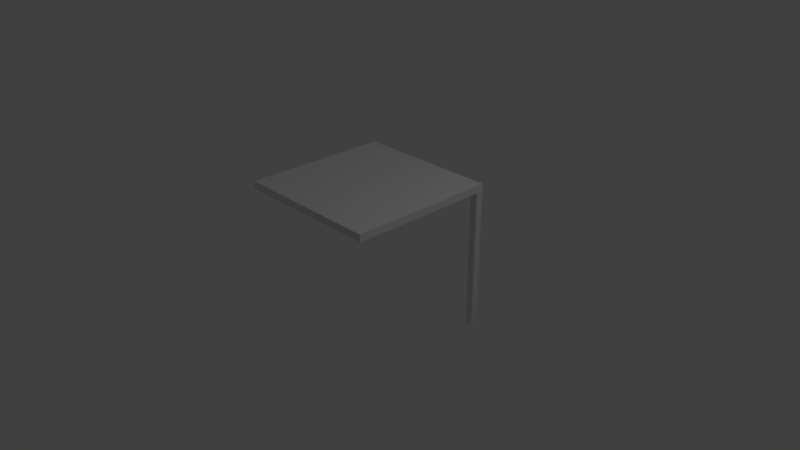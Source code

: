 # Source: desk.blend  (saved by Blender 2.79.0; exported with 4.5.12 LTS)
import bpy
from mathutils import Matrix  # noqa: F401  (used for matrix-valued properties, if any)

bpy.ops.wm.read_factory_settings(use_empty=True)
scene = bpy.context.scene
scene.name = 'Scene'

# ---- collections
col_collection_1 = bpy.data.collections.new('Collection 1'); scene.collection.children.link(col_collection_1)

# ---- materials (node trees are filled in below, after node groups)
mat_leg_material = bpy.data.materials.new('leg-material')
mat_leg_material.alpha_threshold = 0.0
mat_leg_material.use_transparent_shadow = False
mat_leg_material.roughness = 0.5
mat_desk_surface_material = bpy.data.materials.new('desk-surface-material')
mat_desk_surface_material.alpha_threshold = 0.0
mat_desk_surface_material.use_transparent_shadow = False
mat_desk_surface_material.roughness = 0.5
mat_desk_surface_material.line_color = (0.0, 0.0, 0.0, 1.0)

# ---- material node trees

# ---- world
world_world = bpy.data.worlds.new('World'); scene.world = world_world
world_world.color = (0.05088, 0.05088, 0.05088)
world_world.use_sun_shadow = False
world_world.sun_shadow_jitter_overblur = 0.0
world_world.cycles.sampling_method = 'MANUAL'

# ---- cameras
cam_camera = bpy.data.cameras.new('Camera')
cam_camera.clip_end = 100.0
cam_camera.lens = 35.0
cam_camera.sensor_width = 32.0
cam_camera.sensor_height = 18.0
cam_camera.ortho_scale = 7.314
cam_camera.dof.focus_distance = 0.0
cam_camera.dof.aperture_fstop = 128.0

# ---- lights
light_lamp = bpy.data.lights.new('Lamp', 'POINT')
light_lamp.transmission_factor = 0.0
light_lamp.cutoff_distance = 30.0
light_lamp.energy = 100.0
light_lamp.shadow_buffer_clip_start = 1.001
light_lamp.shadow_soft_size = 0.1
light_lamp.shadow_maximum_resolution = 0.006
light_lamp.use_absolute_resolution = True

# ---- meshes
me_leg_geo = bpy.data.meshes.new('leg-geo')
me_leg_geo.from_pydata([(-0.05, -0.05002, -0.95), (-0.05, -0.05002, 0.95), (-0.05, 0.04998, -0.95), (-0.05, 0.04998, 0.95), (0.05, -0.05002, -0.95), (0.05, -0.05002, 0.95), (0.05, 0.04998, -0.95), (0.05, 0.04998, 0.95)], [], [(0, 1, 3, 2), (2, 3, 7, 6), (6, 7, 5, 4), (4, 5, 1, 0), (2, 6, 4, 0), (7, 3, 1, 5)])
me_leg_geo.materials.append(mat_leg_material)
me_leg_geo.use_remesh_preserve_volume = False
me_leg_geo.use_remesh_preserve_attributes = False
me_leg_geo.use_mirror_vertex_groups = False
me_leg_geo.update()
me_desk_surface_geo = bpy.data.meshes.new('desk-surface-geo')
me_desk_surface_geo.from_pydata([(1.0, 1.0, -0.05), (1.0, -1.0, -0.05), (-1.0, -1.0, -0.05), (-1.0, 1.0, -0.05), (1.0, 1.0, 0.05), (1.0, -1.0, 0.05), (-1.0, -1.0, 0.05), (-1.0, 1.0, 0.05)], [], [(0, 1, 2, 3), (4, 7, 6, 5), (0, 4, 5, 1), (1, 5, 6, 2), (2, 6, 7, 3), (4, 0, 3, 7)])
_uv = me_desk_surface_geo.uv_layers.new(name='UVMap')
_uv.uv.foreach_set('vector', [0.4999, 0.9999, 0.0001447, 0.9999, 0.0001446, 0.5001, 0.4999, 0.5001, 0.4999, 0.4999, 0.0001448, 0.4999, 0.0001446, 0.0001448, 0.4999, 0.0001446, 0.9999, 0.07597, 0.9999, 0.101, 0.5001, 0.101, 0.5001, 0.07597, 0.9999, 0.05069, 0.9999, 0.07568, 0.5001, 0.07568, 0.5001, 0.0507, 0.5001, 0.02513, 0.5001, 0.0001452, 0.9999, 0.0001446, 0.9999, 0.02513, 0.9999, 0.02542, 0.9999, 0.05041, 0.5001, 0.05041, 0.5001, 0.02542])
me_desk_surface_geo.materials.append(mat_desk_surface_material)
me_desk_surface_geo.use_remesh_preserve_volume = False
me_desk_surface_geo.use_remesh_preserve_attributes = False
me_desk_surface_geo.use_mirror_vertex_groups = False
me_desk_surface_geo.update()

# ---- objects
ob_leg = bpy.data.objects.new('leg', me_leg_geo)
ob_desk_surface = bpy.data.objects.new('desk-surface', me_desk_surface_geo)
ob_lamp = bpy.data.objects.new('Lamp', light_lamp)
ob_camera = bpy.data.objects.new('Camera', cam_camera)

# ---- transforms, parenting, visibility, modifiers, constraints
ob_leg.location = (0.95, 0.95, -0.05)
ob_leg.lineart.crease_threshold = 0.0
ob_desk_surface.location = (-1.04e-07, 7.451e-08, 0.95)
ob_desk_surface.lock_rotations_4d = False
ob_desk_surface.empty_display_type = 'ARROWS'
ob_desk_surface.lineart.crease_threshold = 0.0
ob_lamp.location = (4.076, 1.005, 5.904)
ob_lamp.rotation_euler = (0.6503, 0.05522, 1.866)
ob_lamp.lock_rotations_4d = False
ob_lamp.empty_display_type = 'ARROWS'
ob_lamp.color = (0.0, 0.0, 0.0, 0.0)
ob_lamp.lineart.crease_threshold = 0.0
ob_camera.location = (7.481, -6.508, 5.344)
ob_camera.rotation_euler = (1.109, 0.0, 0.8149)
ob_camera.lock_rotations_4d = False
ob_camera.empty_display_type = 'ARROWS'
ob_camera.color = (0.0, 0.0, 0.0, 0.0)
ob_camera.display_type = 'WIRE'
ob_camera.lineart.crease_threshold = 0.0

# ---- collection membership
col_collection_1.objects.link(ob_leg)
col_collection_1.objects.link(ob_desk_surface)
col_collection_1.objects.link(ob_lamp)
col_collection_1.objects.link(ob_camera)

# ---- scene / render settings (as saved in the file)
scene.camera = ob_camera
scene.frame_start = 1; scene.frame_end = 250; scene.frame_set(1)
scene.render.engine = 'BLENDER_EEVEE_NEXT'
scene.render.resolution_percentage = 50
scene.render.dither_intensity = 0.0
scene.cycles.use_denoising = False
scene.cycles.samples = 128
scene.cycles.sampling_pattern = 'TABULATED_SOBOL'
scene.cycles.use_adaptive_sampling = False
scene.cycles.use_light_tree = False
scene.cycles.blur_glossy = 0.0
scene.cycles.sample_clamp_indirect = 0.0
scene.view_settings.view_transform = 'Standard'
bpy.context.view_layer.update()
